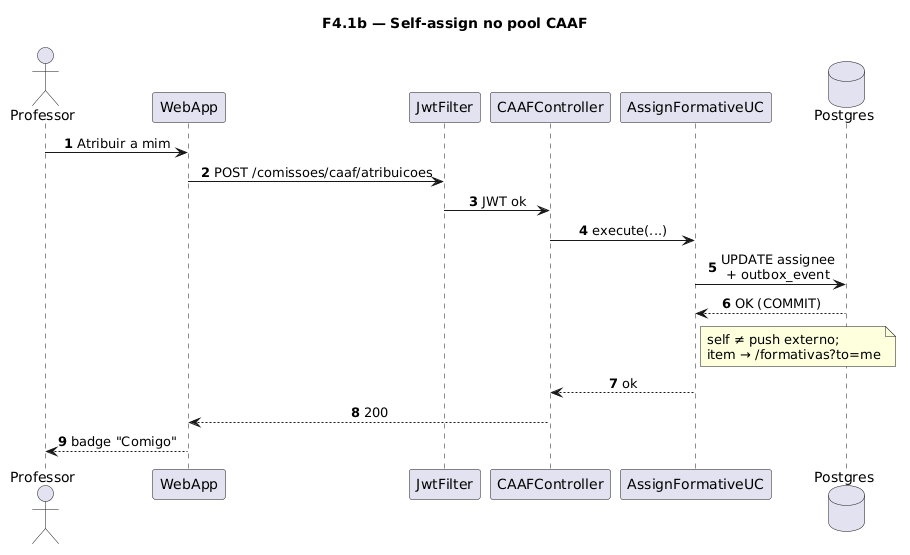

The diagram above was rendered by PlantUML. Its source (embedded in the PNG):
@startuml
title F4.1b — Self-assign no pool CAAF
skinparam sequenceMessageAlign center
skinparam responseMessageBelowArrow true
skinparam maxMessageSize 220
autonumber

actor "Professor" as Prof
participant "WebApp" as WebApp
participant "JwtFilter" as Jwt
participant "CAAFController" as Ctrl
participant "AssignFormativeUC" as UC
database "Postgres" as Postgres

Prof -> WebApp: Atribuir a mim
WebApp -> Jwt: POST /comissoes/caaf/atribuicoes
Jwt -> Ctrl: JWT ok
Ctrl -> UC: execute(...)
UC -> Postgres: UPDATE assignee\n+ outbox_event
Postgres --> UC: OK (COMMIT)
note right of UC
  self ≠ push externo;
  item → /formativas?to=me
end note
UC --> Ctrl: ok
Ctrl --> WebApp: 200
WebApp --> Prof: badge "Comigo"
@enduml